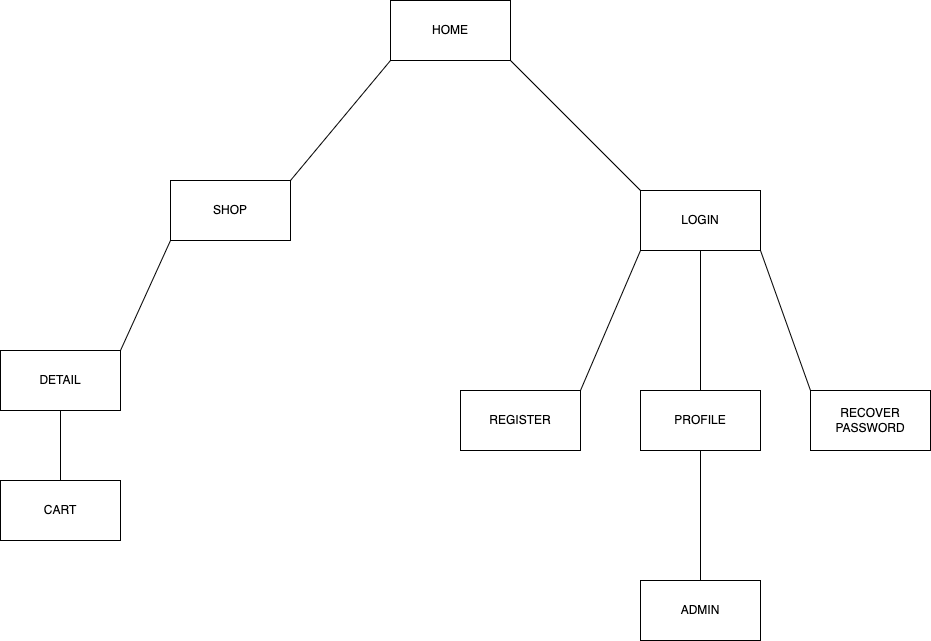

The diagram above was exported from draw.io. Its source (the exported page's mxGraphModel, read from the mxfile embedded in the PNG):
<mxGraphModel dx="1114" dy="854" grid="1" gridSize="10" guides="1" tooltips="1" connect="1" arrows="1" fold="1" page="1" pageScale="1" pageWidth="1169" pageHeight="827" math="0" shadow="0">
  <root>
    <mxCell id="0" />
    <mxCell id="1" parent="0" />
    <mxCell id="2ThvOLJfOmXGCzkl0rje-1" value="HOME" style="rounded=0;whiteSpace=wrap;html=1;" vertex="1" parent="1">
      <mxGeometry x="500" y="140" width="120" height="60" as="geometry" />
    </mxCell>
    <mxCell id="2ThvOLJfOmXGCzkl0rje-2" value="SHOP" style="rounded=0;whiteSpace=wrap;html=1;" vertex="1" parent="1">
      <mxGeometry x="280" y="320" width="120" height="60" as="geometry" />
    </mxCell>
    <mxCell id="2ThvOLJfOmXGCzkl0rje-3" value="LOGIN" style="rounded=0;whiteSpace=wrap;html=1;" vertex="1" parent="1">
      <mxGeometry x="750" y="330" width="120" height="60" as="geometry" />
    </mxCell>
    <mxCell id="2ThvOLJfOmXGCzkl0rje-4" value="" style="endArrow=none;html=1;rounded=0;entryX=0;entryY=1;entryDx=0;entryDy=0;exitX=1;exitY=0;exitDx=0;exitDy=0;" edge="1" parent="1" source="2ThvOLJfOmXGCzkl0rje-2" target="2ThvOLJfOmXGCzkl0rje-1">
      <mxGeometry width="50" height="50" relative="1" as="geometry">
        <mxPoint x="370" y="290" as="sourcePoint" />
        <mxPoint x="420" y="250" as="targetPoint" />
      </mxGeometry>
    </mxCell>
    <mxCell id="2ThvOLJfOmXGCzkl0rje-5" value="" style="endArrow=none;html=1;rounded=0;entryX=1;entryY=1;entryDx=0;entryDy=0;exitX=0;exitY=0;exitDx=0;exitDy=0;" edge="1" parent="1" source="2ThvOLJfOmXGCzkl0rje-3" target="2ThvOLJfOmXGCzkl0rje-1">
      <mxGeometry width="50" height="50" relative="1" as="geometry">
        <mxPoint x="410" y="330" as="sourcePoint" />
        <mxPoint x="510" y="210" as="targetPoint" />
      </mxGeometry>
    </mxCell>
    <mxCell id="2ThvOLJfOmXGCzkl0rje-6" value="REGISTER" style="rounded=0;whiteSpace=wrap;html=1;" vertex="1" parent="1">
      <mxGeometry x="570" y="530" width="120" height="60" as="geometry" />
    </mxCell>
    <mxCell id="2ThvOLJfOmXGCzkl0rje-7" value="" style="endArrow=none;html=1;rounded=0;entryX=0;entryY=1;entryDx=0;entryDy=0;exitX=1;exitY=0;exitDx=0;exitDy=0;" edge="1" parent="1" source="2ThvOLJfOmXGCzkl0rje-6" target="2ThvOLJfOmXGCzkl0rje-3">
      <mxGeometry width="50" height="50" relative="1" as="geometry">
        <mxPoint x="650" y="480" as="sourcePoint" />
        <mxPoint x="700" y="430" as="targetPoint" />
      </mxGeometry>
    </mxCell>
    <mxCell id="2ThvOLJfOmXGCzkl0rje-8" value="RECOVER&lt;br&gt;PASSWORD" style="rounded=0;whiteSpace=wrap;html=1;" vertex="1" parent="1">
      <mxGeometry x="920" y="530" width="120" height="60" as="geometry" />
    </mxCell>
    <mxCell id="2ThvOLJfOmXGCzkl0rje-9" value="" style="endArrow=none;html=1;rounded=0;entryX=1;entryY=1;entryDx=0;entryDy=0;exitX=0;exitY=0;exitDx=0;exitDy=0;" edge="1" parent="1" source="2ThvOLJfOmXGCzkl0rje-8" target="2ThvOLJfOmXGCzkl0rje-3">
      <mxGeometry width="50" height="50" relative="1" as="geometry">
        <mxPoint x="700" y="540" as="sourcePoint" />
        <mxPoint x="760" y="400" as="targetPoint" />
      </mxGeometry>
    </mxCell>
    <mxCell id="2ThvOLJfOmXGCzkl0rje-10" value="DETAIL" style="rounded=0;whiteSpace=wrap;html=1;" vertex="1" parent="1">
      <mxGeometry x="110" y="490" width="120" height="60" as="geometry" />
    </mxCell>
    <mxCell id="2ThvOLJfOmXGCzkl0rje-11" value="" style="endArrow=none;html=1;rounded=0;entryX=0;entryY=1;entryDx=0;entryDy=0;exitX=1;exitY=0;exitDx=0;exitDy=0;" edge="1" parent="1" source="2ThvOLJfOmXGCzkl0rje-10" target="2ThvOLJfOmXGCzkl0rje-2">
      <mxGeometry width="50" height="50" relative="1" as="geometry">
        <mxPoint x="190" y="474" as="sourcePoint" />
        <mxPoint x="290" y="354" as="targetPoint" />
      </mxGeometry>
    </mxCell>
    <mxCell id="2ThvOLJfOmXGCzkl0rje-12" value="PROFILE" style="rounded=0;whiteSpace=wrap;html=1;" vertex="1" parent="1">
      <mxGeometry x="750" y="530" width="120" height="60" as="geometry" />
    </mxCell>
    <mxCell id="2ThvOLJfOmXGCzkl0rje-13" value="" style="endArrow=none;html=1;rounded=0;entryX=0.5;entryY=1;entryDx=0;entryDy=0;exitX=0.5;exitY=0;exitDx=0;exitDy=0;" edge="1" parent="1" source="2ThvOLJfOmXGCzkl0rje-12" target="2ThvOLJfOmXGCzkl0rje-3">
      <mxGeometry width="50" height="50" relative="1" as="geometry">
        <mxPoint x="700" y="540" as="sourcePoint" />
        <mxPoint x="760" y="400" as="targetPoint" />
      </mxGeometry>
    </mxCell>
    <mxCell id="2ThvOLJfOmXGCzkl0rje-14" value="" style="endArrow=none;html=1;rounded=0;entryX=0.5;entryY=1;entryDx=0;entryDy=0;exitX=0.5;exitY=0;exitDx=0;exitDy=0;" edge="1" parent="1" source="2ThvOLJfOmXGCzkl0rje-15" target="2ThvOLJfOmXGCzkl0rje-12">
      <mxGeometry width="50" height="50" relative="1" as="geometry">
        <mxPoint x="800" y="730" as="sourcePoint" />
        <mxPoint x="820" y="400" as="targetPoint" />
      </mxGeometry>
    </mxCell>
    <mxCell id="2ThvOLJfOmXGCzkl0rje-15" value="ADMIN" style="rounded=0;whiteSpace=wrap;html=1;" vertex="1" parent="1">
      <mxGeometry x="750" y="720" width="120" height="60" as="geometry" />
    </mxCell>
    <mxCell id="2ThvOLJfOmXGCzkl0rje-16" value="CART" style="rounded=0;whiteSpace=wrap;html=1;" vertex="1" parent="1">
      <mxGeometry x="110" y="620" width="120" height="60" as="geometry" />
    </mxCell>
    <mxCell id="2ThvOLJfOmXGCzkl0rje-17" value="" style="endArrow=none;html=1;rounded=0;entryX=0.5;entryY=1;entryDx=0;entryDy=0;exitX=0.5;exitY=0;exitDx=0;exitDy=0;" edge="1" parent="1" source="2ThvOLJfOmXGCzkl0rje-16" target="2ThvOLJfOmXGCzkl0rje-10">
      <mxGeometry width="50" height="50" relative="1" as="geometry">
        <mxPoint x="240" y="500" as="sourcePoint" />
        <mxPoint x="290" y="390" as="targetPoint" />
      </mxGeometry>
    </mxCell>
  </root>
</mxGraphModel>